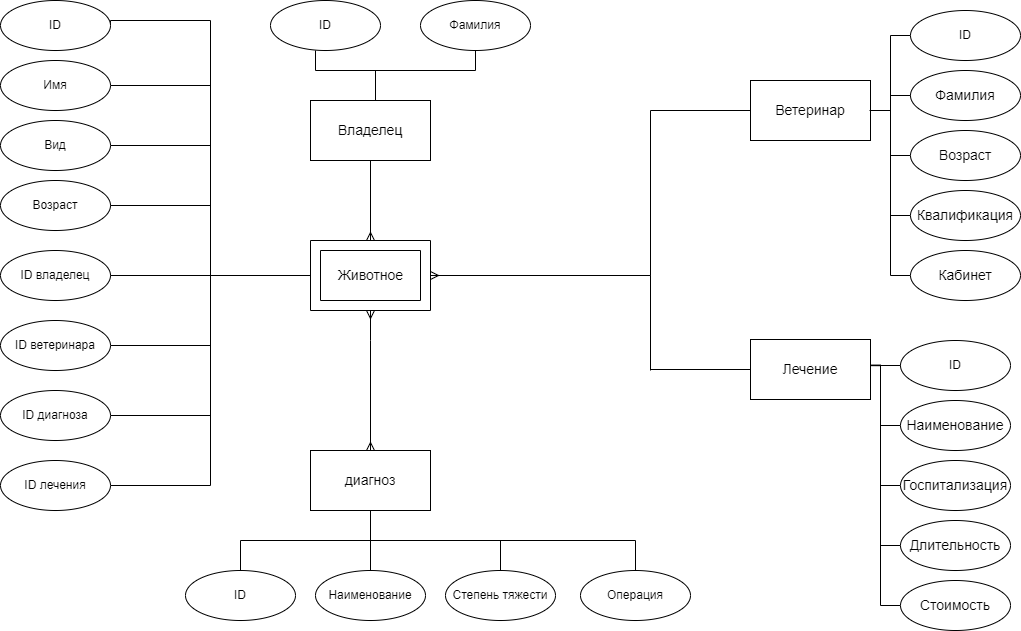

The diagram above was exported from draw.io. Its source (the exported page's mxGraphModel, read from the mxfile embedded in the PNG):
<mxGraphModel dx="1422" dy="772" grid="1" gridSize="10" guides="1" tooltips="1" connect="1" arrows="1" fold="1" page="1" pageScale="1" pageWidth="1169" pageHeight="827" math="0" shadow="0">
  <root>
    <mxCell id="0" />
    <mxCell id="1" parent="0" />
    <mxCell id="NVP2eIRXsjrryotyQ8Kv-4" value="" style="group" parent="1" vertex="1" connectable="0">
      <mxGeometry x="390" y="320" width="120" height="70" as="geometry" />
    </mxCell>
    <mxCell id="NVP2eIRXsjrryotyQ8Kv-2" value="" style="verticalLabelPosition=bottom;verticalAlign=top;html=1;shape=mxgraph.basic.frame;dx=10;" parent="NVP2eIRXsjrryotyQ8Kv-4" vertex="1">
      <mxGeometry width="119.99999999999997" height="70" as="geometry" />
    </mxCell>
    <mxCell id="NVP2eIRXsjrryotyQ8Kv-3" value="&lt;font style=&quot;font-size: 14px&quot;&gt;Животное&lt;/font&gt;" style="text;html=1;align=center;verticalAlign=middle;resizable=0;points=[];autosize=1;strokeColor=none;fillColor=none;" parent="NVP2eIRXsjrryotyQ8Kv-4" vertex="1">
      <mxGeometry x="20.004937373434295" y="25" width="80" height="20" as="geometry" />
    </mxCell>
    <mxCell id="NVP2eIRXsjrryotyQ8Kv-13" style="edgeStyle=orthogonalEdgeStyle;rounded=0;orthogonalLoop=1;jettySize=auto;html=1;entryX=0.5;entryY=0;entryDx=0;entryDy=0;endArrow=ERmany;endFill=0;" parent="1" target="NVP2eIRXsjrryotyQ8Kv-6" edge="1">
      <mxGeometry relative="1" as="geometry">
        <mxPoint x="450" y="420" as="sourcePoint" />
      </mxGeometry>
    </mxCell>
    <mxCell id="NVP2eIRXsjrryotyQ8Kv-14" style="edgeStyle=orthogonalEdgeStyle;rounded=0;orthogonalLoop=1;jettySize=auto;html=1;exitX=0.5;exitY=0;exitDx=0;exitDy=0;entryX=0.5;entryY=1;entryDx=0;entryDy=0;entryPerimeter=0;endArrow=ERmany;endFill=0;" parent="1" target="NVP2eIRXsjrryotyQ8Kv-2" edge="1">
      <mxGeometry relative="1" as="geometry">
        <mxPoint x="450" y="420" as="sourcePoint" />
      </mxGeometry>
    </mxCell>
    <mxCell id="NVP2eIRXsjrryotyQ8Kv-10" style="edgeStyle=orthogonalEdgeStyle;rounded=0;orthogonalLoop=1;jettySize=auto;html=1;entryX=0.5;entryY=0;entryDx=0;entryDy=0;endArrow=none;endFill=0;" parent="1" source="NVP2eIRXsjrryotyQ8Kv-6" target="NVP2eIRXsjrryotyQ8Kv-8" edge="1">
      <mxGeometry relative="1" as="geometry" />
    </mxCell>
    <mxCell id="NVP2eIRXsjrryotyQ8Kv-6" value="&lt;font style=&quot;font-size: 14px&quot;&gt;диагноз&lt;/font&gt;" style="rounded=0;whiteSpace=wrap;html=1;" parent="1" vertex="1">
      <mxGeometry x="390" y="530" width="120" height="60" as="geometry" />
    </mxCell>
    <mxCell id="NVP2eIRXsjrryotyQ8Kv-12" style="edgeStyle=orthogonalEdgeStyle;rounded=0;orthogonalLoop=1;jettySize=auto;html=1;exitX=0.5;exitY=0;exitDx=0;exitDy=0;entryX=0.5;entryY=1;entryDx=0;entryDy=0;endArrow=none;endFill=0;" parent="1" source="NVP2eIRXsjrryotyQ8Kv-7" target="NVP2eIRXsjrryotyQ8Kv-6" edge="1">
      <mxGeometry relative="1" as="geometry" />
    </mxCell>
    <mxCell id="NVP2eIRXsjrryotyQ8Kv-7" value="ID" style="ellipse;whiteSpace=wrap;html=1;" parent="1" vertex="1">
      <mxGeometry x="265" y="650" width="110" height="50" as="geometry" />
    </mxCell>
    <mxCell id="NVP2eIRXsjrryotyQ8Kv-8" value="Наименование" style="ellipse;whiteSpace=wrap;html=1;" parent="1" vertex="1">
      <mxGeometry x="395" y="650" width="110" height="50" as="geometry" />
    </mxCell>
    <mxCell id="NVP2eIRXsjrryotyQ8Kv-11" style="edgeStyle=orthogonalEdgeStyle;rounded=0;orthogonalLoop=1;jettySize=auto;html=1;exitX=0.5;exitY=0;exitDx=0;exitDy=0;entryX=0.5;entryY=1;entryDx=0;entryDy=0;endArrow=none;endFill=0;" parent="1" source="NVP2eIRXsjrryotyQ8Kv-9" target="NVP2eIRXsjrryotyQ8Kv-6" edge="1">
      <mxGeometry relative="1" as="geometry" />
    </mxCell>
    <mxCell id="NVP2eIRXsjrryotyQ8Kv-9" value="Степень тяжести" style="ellipse;whiteSpace=wrap;html=1;" parent="1" vertex="1">
      <mxGeometry x="525" y="650" width="110" height="50" as="geometry" />
    </mxCell>
    <mxCell id="NVP2eIRXsjrryotyQ8Kv-26" style="edgeStyle=orthogonalEdgeStyle;rounded=0;orthogonalLoop=1;jettySize=auto;html=1;exitX=1;exitY=0.5;exitDx=0;exitDy=0;entryX=0;entryY=0.5;entryDx=0;entryDy=0;entryPerimeter=0;endArrow=none;endFill=0;" parent="1" source="NVP2eIRXsjrryotyQ8Kv-15" target="NVP2eIRXsjrryotyQ8Kv-2" edge="1">
      <mxGeometry relative="1" as="geometry">
        <Array as="points">
          <mxPoint x="190" y="100" />
          <mxPoint x="290" y="100" />
          <mxPoint x="290" y="355" />
        </Array>
      </mxGeometry>
    </mxCell>
    <mxCell id="NVP2eIRXsjrryotyQ8Kv-15" value="ID" style="ellipse;whiteSpace=wrap;html=1;" parent="1" vertex="1">
      <mxGeometry x="80" y="80" width="110" height="50" as="geometry" />
    </mxCell>
    <mxCell id="NVP2eIRXsjrryotyQ8Kv-25" style="edgeStyle=orthogonalEdgeStyle;rounded=0;orthogonalLoop=1;jettySize=auto;html=1;exitX=1;exitY=0.5;exitDx=0;exitDy=0;entryX=0;entryY=0.5;entryDx=0;entryDy=0;entryPerimeter=0;endArrow=none;endFill=0;" parent="1" source="NVP2eIRXsjrryotyQ8Kv-16" target="NVP2eIRXsjrryotyQ8Kv-2" edge="1">
      <mxGeometry relative="1" as="geometry" />
    </mxCell>
    <mxCell id="NVP2eIRXsjrryotyQ8Kv-16" value="Имя" style="ellipse;whiteSpace=wrap;html=1;" parent="1" vertex="1">
      <mxGeometry x="80" y="140" width="110" height="50" as="geometry" />
    </mxCell>
    <mxCell id="NVP2eIRXsjrryotyQ8Kv-24" style="edgeStyle=orthogonalEdgeStyle;rounded=0;orthogonalLoop=1;jettySize=auto;html=1;exitX=1;exitY=0.5;exitDx=0;exitDy=0;entryX=0;entryY=0.5;entryDx=0;entryDy=0;entryPerimeter=0;endArrow=none;endFill=0;" parent="1" source="NVP2eIRXsjrryotyQ8Kv-17" target="NVP2eIRXsjrryotyQ8Kv-2" edge="1">
      <mxGeometry relative="1" as="geometry" />
    </mxCell>
    <mxCell id="NVP2eIRXsjrryotyQ8Kv-17" value="Вид" style="ellipse;whiteSpace=wrap;html=1;" parent="1" vertex="1">
      <mxGeometry x="80" y="200" width="110" height="50" as="geometry" />
    </mxCell>
    <mxCell id="NVP2eIRXsjrryotyQ8Kv-18" value="Возраст" style="ellipse;whiteSpace=wrap;html=1;" parent="1" vertex="1">
      <mxGeometry x="80" y="260" width="110" height="50" as="geometry" />
    </mxCell>
    <mxCell id="NVP2eIRXsjrryotyQ8Kv-27" style="edgeStyle=orthogonalEdgeStyle;rounded=0;orthogonalLoop=1;jettySize=auto;html=1;exitX=1;exitY=0.5;exitDx=0;exitDy=0;entryX=0;entryY=0.5;entryDx=0;entryDy=0;entryPerimeter=0;endArrow=none;endFill=0;" parent="1" source="NVP2eIRXsjrryotyQ8Kv-19" target="NVP2eIRXsjrryotyQ8Kv-2" edge="1">
      <mxGeometry relative="1" as="geometry" />
    </mxCell>
    <mxCell id="NVP2eIRXsjrryotyQ8Kv-19" value="ID ветеринара" style="ellipse;whiteSpace=wrap;html=1;" parent="1" vertex="1">
      <mxGeometry x="80" y="400" width="110" height="50" as="geometry" />
    </mxCell>
    <mxCell id="NVP2eIRXsjrryotyQ8Kv-28" style="edgeStyle=orthogonalEdgeStyle;rounded=0;orthogonalLoop=1;jettySize=auto;html=1;exitX=1;exitY=0.5;exitDx=0;exitDy=0;entryX=0;entryY=0.5;entryDx=0;entryDy=0;entryPerimeter=0;endArrow=none;endFill=0;" parent="1" source="NVP2eIRXsjrryotyQ8Kv-20" target="NVP2eIRXsjrryotyQ8Kv-2" edge="1">
      <mxGeometry relative="1" as="geometry" />
    </mxCell>
    <mxCell id="NVP2eIRXsjrryotyQ8Kv-20" value="ID диагноза" style="ellipse;whiteSpace=wrap;html=1;" parent="1" vertex="1">
      <mxGeometry x="80" y="470" width="110" height="50" as="geometry" />
    </mxCell>
    <mxCell id="NVP2eIRXsjrryotyQ8Kv-22" style="edgeStyle=orthogonalEdgeStyle;rounded=0;orthogonalLoop=1;jettySize=auto;html=1;exitX=0;exitY=0.5;exitDx=0;exitDy=0;exitPerimeter=0;entryX=1;entryY=0.5;entryDx=0;entryDy=0;endArrow=none;endFill=0;" parent="1" source="NVP2eIRXsjrryotyQ8Kv-2" target="NVP2eIRXsjrryotyQ8Kv-18" edge="1">
      <mxGeometry relative="1" as="geometry" />
    </mxCell>
    <mxCell id="NVP2eIRXsjrryotyQ8Kv-44" style="edgeStyle=orthogonalEdgeStyle;rounded=0;orthogonalLoop=1;jettySize=auto;html=1;exitX=1;exitY=0.5;exitDx=0;exitDy=0;entryX=0;entryY=0.5;entryDx=0;entryDy=0;entryPerimeter=0;endArrow=none;endFill=0;" parent="1" target="NVP2eIRXsjrryotyQ8Kv-32" edge="1">
      <mxGeometry relative="1" as="geometry">
        <mxPoint x="730" y="449" as="sourcePoint" />
      </mxGeometry>
    </mxCell>
    <mxCell id="NVP2eIRXsjrryotyQ8Kv-34" value="" style="group" parent="1" vertex="1" connectable="0">
      <mxGeometry x="830" y="419" width="120" height="60" as="geometry" />
    </mxCell>
    <mxCell id="NVP2eIRXsjrryotyQ8Kv-32" value="" style="verticalLabelPosition=bottom;verticalAlign=top;html=1;shape=mxgraph.basic.rect;fillColor2=none;strokeWidth=1;size=20;indent=5;" parent="NVP2eIRXsjrryotyQ8Kv-34" vertex="1">
      <mxGeometry width="120" height="60" as="geometry" />
    </mxCell>
    <mxCell id="NVP2eIRXsjrryotyQ8Kv-33" value="&lt;font style=&quot;font-size: 14px&quot;&gt;Лечение&lt;/font&gt;" style="text;html=1;strokeColor=none;fillColor=none;align=center;verticalAlign=middle;whiteSpace=wrap;rounded=0;" parent="NVP2eIRXsjrryotyQ8Kv-34" vertex="1">
      <mxGeometry x="40" y="20" width="40" height="20" as="geometry" />
    </mxCell>
    <mxCell id="NVP2eIRXsjrryotyQ8Kv-36" value="" style="group" parent="1" vertex="1" connectable="0">
      <mxGeometry x="830" y="160" width="120" height="60" as="geometry" />
    </mxCell>
    <mxCell id="NVP2eIRXsjrryotyQ8Kv-37" value="" style="verticalLabelPosition=bottom;verticalAlign=top;html=1;shape=mxgraph.basic.rect;fillColor2=none;strokeWidth=1;size=20;indent=5;" parent="NVP2eIRXsjrryotyQ8Kv-36" vertex="1">
      <mxGeometry width="120" height="60" as="geometry" />
    </mxCell>
    <mxCell id="NVP2eIRXsjrryotyQ8Kv-38" value="&lt;font style=&quot;font-size: 14px&quot;&gt;Ветеринар&lt;/font&gt;" style="text;html=1;strokeColor=none;fillColor=none;align=center;verticalAlign=middle;whiteSpace=wrap;rounded=0;" parent="NVP2eIRXsjrryotyQ8Kv-36" vertex="1">
      <mxGeometry x="40" y="20" width="40" height="20" as="geometry" />
    </mxCell>
    <mxCell id="NVP2eIRXsjrryotyQ8Kv-39" style="edgeStyle=orthogonalEdgeStyle;rounded=0;orthogonalLoop=1;jettySize=auto;html=1;exitX=1;exitY=0.5;exitDx=0;exitDy=0;exitPerimeter=0;endArrow=none;endFill=0;" parent="1" source="NVP2eIRXsjrryotyQ8Kv-2" edge="1">
      <mxGeometry relative="1" as="geometry">
        <mxPoint x="730" y="450" as="targetPoint" />
      </mxGeometry>
    </mxCell>
    <mxCell id="NVP2eIRXsjrryotyQ8Kv-40" style="edgeStyle=orthogonalEdgeStyle;rounded=0;orthogonalLoop=1;jettySize=auto;html=1;exitX=1;exitY=0.5;exitDx=0;exitDy=0;exitPerimeter=0;endArrow=none;endFill=0;startArrow=ERmany;startFill=0;" parent="1" source="NVP2eIRXsjrryotyQ8Kv-2" edge="1">
      <mxGeometry relative="1" as="geometry">
        <mxPoint x="730" y="190" as="targetPoint" />
      </mxGeometry>
    </mxCell>
    <mxCell id="NVP2eIRXsjrryotyQ8Kv-51" style="edgeStyle=orthogonalEdgeStyle;rounded=0;orthogonalLoop=1;jettySize=auto;html=1;exitX=0;exitY=0.5;exitDx=0;exitDy=0;entryX=1;entryY=0.5;entryDx=0;entryDy=0;entryPerimeter=0;endArrow=none;endFill=0;" parent="1" source="NVP2eIRXsjrryotyQ8Kv-45" target="NVP2eIRXsjrryotyQ8Kv-37" edge="1">
      <mxGeometry relative="1" as="geometry" />
    </mxCell>
    <mxCell id="NVP2eIRXsjrryotyQ8Kv-45" value="ID" style="ellipse;whiteSpace=wrap;html=1;" parent="1" vertex="1">
      <mxGeometry x="990" y="90" width="110" height="50" as="geometry" />
    </mxCell>
    <mxCell id="NVP2eIRXsjrryotyQ8Kv-46" value="&lt;font style=&quot;font-size: 14px&quot;&gt;Фамилия&lt;/font&gt;" style="ellipse;whiteSpace=wrap;html=1;" parent="1" vertex="1">
      <mxGeometry x="990" y="150" width="110" height="50" as="geometry" />
    </mxCell>
    <mxCell id="NVP2eIRXsjrryotyQ8Kv-52" style="edgeStyle=orthogonalEdgeStyle;rounded=0;orthogonalLoop=1;jettySize=auto;html=1;exitX=0;exitY=0.5;exitDx=0;exitDy=0;entryX=1.017;entryY=0.5;entryDx=0;entryDy=0;entryPerimeter=0;endArrow=none;endFill=0;" parent="1" source="NVP2eIRXsjrryotyQ8Kv-47" target="NVP2eIRXsjrryotyQ8Kv-37" edge="1">
      <mxGeometry relative="1" as="geometry" />
    </mxCell>
    <mxCell id="NVP2eIRXsjrryotyQ8Kv-47" value="&lt;font style=&quot;font-size: 14px&quot;&gt;Возраст&lt;/font&gt;" style="ellipse;whiteSpace=wrap;html=1;" parent="1" vertex="1">
      <mxGeometry x="990" y="210" width="110" height="50" as="geometry" />
    </mxCell>
    <mxCell id="NVP2eIRXsjrryotyQ8Kv-54" style="edgeStyle=orthogonalEdgeStyle;rounded=0;orthogonalLoop=1;jettySize=auto;html=1;exitX=0;exitY=0.5;exitDx=0;exitDy=0;entryX=1;entryY=0.5;entryDx=0;entryDy=0;entryPerimeter=0;endArrow=none;endFill=0;" parent="1" source="NVP2eIRXsjrryotyQ8Kv-48" target="NVP2eIRXsjrryotyQ8Kv-37" edge="1">
      <mxGeometry relative="1" as="geometry" />
    </mxCell>
    <mxCell id="NVP2eIRXsjrryotyQ8Kv-48" value="&lt;font style=&quot;font-size: 14px&quot;&gt;Квалификация&lt;/font&gt;" style="ellipse;whiteSpace=wrap;html=1;" parent="1" vertex="1">
      <mxGeometry x="990" y="270" width="110" height="50" as="geometry" />
    </mxCell>
    <mxCell id="NVP2eIRXsjrryotyQ8Kv-55" style="edgeStyle=orthogonalEdgeStyle;rounded=0;orthogonalLoop=1;jettySize=auto;html=1;exitX=0;exitY=0.5;exitDx=0;exitDy=0;entryX=0.992;entryY=0.5;entryDx=0;entryDy=0;entryPerimeter=0;endArrow=none;endFill=0;" parent="1" source="NVP2eIRXsjrryotyQ8Kv-49" target="NVP2eIRXsjrryotyQ8Kv-37" edge="1">
      <mxGeometry relative="1" as="geometry" />
    </mxCell>
    <mxCell id="NVP2eIRXsjrryotyQ8Kv-49" value="&lt;span style=&quot;font-size: 14px&quot;&gt;Кабинет&lt;/span&gt;" style="ellipse;whiteSpace=wrap;html=1;" parent="1" vertex="1">
      <mxGeometry x="990" y="330" width="110" height="50" as="geometry" />
    </mxCell>
    <mxCell id="NVP2eIRXsjrryotyQ8Kv-50" style="edgeStyle=orthogonalEdgeStyle;rounded=0;orthogonalLoop=1;jettySize=auto;html=1;entryX=0;entryY=0.5;entryDx=0;entryDy=0;endArrow=none;endFill=0;" parent="1" source="NVP2eIRXsjrryotyQ8Kv-37" target="NVP2eIRXsjrryotyQ8Kv-46" edge="1">
      <mxGeometry relative="1" as="geometry" />
    </mxCell>
    <mxCell id="NVP2eIRXsjrryotyQ8Kv-64" style="edgeStyle=orthogonalEdgeStyle;rounded=0;orthogonalLoop=1;jettySize=auto;html=1;exitX=0;exitY=0.5;exitDx=0;exitDy=0;entryX=1.001;entryY=0.421;entryDx=0;entryDy=0;entryPerimeter=0;endArrow=none;endFill=0;" parent="1" source="NVP2eIRXsjrryotyQ8Kv-56" target="NVP2eIRXsjrryotyQ8Kv-32" edge="1">
      <mxGeometry relative="1" as="geometry" />
    </mxCell>
    <mxCell id="NVP2eIRXsjrryotyQ8Kv-56" value="ID" style="ellipse;whiteSpace=wrap;html=1;" parent="1" vertex="1">
      <mxGeometry x="980" y="420" width="110" height="50" as="geometry" />
    </mxCell>
    <mxCell id="NVP2eIRXsjrryotyQ8Kv-65" style="edgeStyle=orthogonalEdgeStyle;rounded=0;orthogonalLoop=1;jettySize=auto;html=1;exitX=0;exitY=0.5;exitDx=0;exitDy=0;entryX=1.003;entryY=0.428;entryDx=0;entryDy=0;entryPerimeter=0;endArrow=none;endFill=0;" parent="1" source="NVP2eIRXsjrryotyQ8Kv-57" target="NVP2eIRXsjrryotyQ8Kv-32" edge="1">
      <mxGeometry relative="1" as="geometry">
        <Array as="points">
          <mxPoint x="960" y="505" />
          <mxPoint x="960" y="445" />
          <mxPoint x="950" y="445" />
        </Array>
      </mxGeometry>
    </mxCell>
    <mxCell id="NVP2eIRXsjrryotyQ8Kv-57" value="&lt;font style=&quot;font-size: 14px&quot;&gt;Наименование&lt;/font&gt;" style="ellipse;whiteSpace=wrap;html=1;" parent="1" vertex="1">
      <mxGeometry x="980" y="480" width="110" height="50" as="geometry" />
    </mxCell>
    <mxCell id="NVP2eIRXsjrryotyQ8Kv-66" style="edgeStyle=orthogonalEdgeStyle;rounded=0;orthogonalLoop=1;jettySize=auto;html=1;exitX=0;exitY=0.5;exitDx=0;exitDy=0;entryX=1.005;entryY=0.436;entryDx=0;entryDy=0;entryPerimeter=0;endArrow=none;endFill=0;" parent="1" source="NVP2eIRXsjrryotyQ8Kv-58" target="NVP2eIRXsjrryotyQ8Kv-32" edge="1">
      <mxGeometry relative="1" as="geometry">
        <Array as="points">
          <mxPoint x="960" y="565" />
          <mxPoint x="960" y="445" />
        </Array>
      </mxGeometry>
    </mxCell>
    <mxCell id="NVP2eIRXsjrryotyQ8Kv-58" value="&lt;font style=&quot;font-size: 14px&quot;&gt;Госпитализация&lt;/font&gt;" style="ellipse;whiteSpace=wrap;html=1;" parent="1" vertex="1">
      <mxGeometry x="980" y="540" width="110" height="50" as="geometry" />
    </mxCell>
    <mxCell id="NVP2eIRXsjrryotyQ8Kv-67" style="edgeStyle=orthogonalEdgeStyle;rounded=0;orthogonalLoop=1;jettySize=auto;html=1;exitX=0;exitY=0.5;exitDx=0;exitDy=0;entryX=0.999;entryY=0.432;entryDx=0;entryDy=0;entryPerimeter=0;endArrow=none;endFill=0;" parent="1" source="NVP2eIRXsjrryotyQ8Kv-59" target="NVP2eIRXsjrryotyQ8Kv-32" edge="1">
      <mxGeometry relative="1" as="geometry">
        <Array as="points">
          <mxPoint x="960" y="625" />
          <mxPoint x="960" y="445" />
        </Array>
      </mxGeometry>
    </mxCell>
    <mxCell id="NVP2eIRXsjrryotyQ8Kv-59" value="&lt;font style=&quot;font-size: 14px&quot;&gt;Длительность&lt;/font&gt;" style="ellipse;whiteSpace=wrap;html=1;" parent="1" vertex="1">
      <mxGeometry x="980" y="600" width="110" height="50" as="geometry" />
    </mxCell>
    <mxCell id="NVP2eIRXsjrryotyQ8Kv-68" style="edgeStyle=orthogonalEdgeStyle;rounded=0;orthogonalLoop=1;jettySize=auto;html=1;exitX=0;exitY=0.5;exitDx=0;exitDy=0;entryX=1.003;entryY=0.432;entryDx=0;entryDy=0;entryPerimeter=0;endArrow=none;endFill=0;" parent="1" source="NVP2eIRXsjrryotyQ8Kv-60" target="NVP2eIRXsjrryotyQ8Kv-32" edge="1">
      <mxGeometry relative="1" as="geometry">
        <Array as="points">
          <mxPoint x="960" y="685" />
          <mxPoint x="960" y="445" />
        </Array>
      </mxGeometry>
    </mxCell>
    <mxCell id="NVP2eIRXsjrryotyQ8Kv-60" value="&lt;span style=&quot;font-size: 14px&quot;&gt;Стоимость&lt;/span&gt;" style="ellipse;whiteSpace=wrap;html=1;" parent="1" vertex="1">
      <mxGeometry x="980" y="660" width="110" height="50" as="geometry" />
    </mxCell>
    <mxCell id="NVP2eIRXsjrryotyQ8Kv-71" style="edgeStyle=orthogonalEdgeStyle;rounded=0;orthogonalLoop=1;jettySize=auto;html=1;exitX=0.5;exitY=0;exitDx=0;exitDy=0;startArrow=none;startFill=0;endArrow=none;endFill=0;" parent="1" source="NVP2eIRXsjrryotyQ8Kv-70" target="NVP2eIRXsjrryotyQ8Kv-6" edge="1">
      <mxGeometry relative="1" as="geometry" />
    </mxCell>
    <mxCell id="NVP2eIRXsjrryotyQ8Kv-70" value="Операция" style="ellipse;whiteSpace=wrap;html=1;" parent="1" vertex="1">
      <mxGeometry x="660" y="650" width="110" height="50" as="geometry" />
    </mxCell>
    <mxCell id="tLnsnraOyqZTcuknybQ6-2" style="edgeStyle=orthogonalEdgeStyle;rounded=0;orthogonalLoop=1;jettySize=auto;html=1;exitX=1;exitY=0.5;exitDx=0;exitDy=0;entryX=0;entryY=0.5;entryDx=0;entryDy=0;entryPerimeter=0;endArrow=none;endFill=0;" parent="1" source="tLnsnraOyqZTcuknybQ6-1" target="NVP2eIRXsjrryotyQ8Kv-2" edge="1">
      <mxGeometry relative="1" as="geometry" />
    </mxCell>
    <mxCell id="tLnsnraOyqZTcuknybQ6-1" value="ID лечения" style="ellipse;whiteSpace=wrap;html=1;" parent="1" vertex="1">
      <mxGeometry x="80" y="540" width="110" height="50" as="geometry" />
    </mxCell>
    <mxCell id="lJ4f0gVmdKuRYt3nIHdD-4" value="" style="line;strokeWidth=1;html=1;perimeter=backbonePerimeter;points=[];outlineConnect=0;" parent="1" vertex="1">
      <mxGeometry x="190" y="350" width="100" height="10" as="geometry" />
    </mxCell>
    <mxCell id="lJ4f0gVmdKuRYt3nIHdD-6" value="ID&amp;nbsp;владелец" style="ellipse;whiteSpace=wrap;html=1;" parent="1" vertex="1">
      <mxGeometry x="80" y="330" width="110" height="50" as="geometry" />
    </mxCell>
    <mxCell id="lJ4f0gVmdKuRYt3nIHdD-7" value="" style="fontSize=12;html=1;endArrow=ERmany;rounded=0;jumpStyle=line;strokeWidth=1;strokeColor=#000000;entryX=0.5;entryY=0;entryDx=0;entryDy=0;entryPerimeter=0;" parent="1" target="NVP2eIRXsjrryotyQ8Kv-2" edge="1">
      <mxGeometry width="100" height="100" relative="1" as="geometry">
        <mxPoint x="450" y="240" as="sourcePoint" />
        <mxPoint x="460" y="100" as="targetPoint" />
      </mxGeometry>
    </mxCell>
    <mxCell id="lJ4f0gVmdKuRYt3nIHdD-8" value="" style="group" parent="1" vertex="1" connectable="0">
      <mxGeometry x="390" y="180" width="120" height="60" as="geometry" />
    </mxCell>
    <mxCell id="lJ4f0gVmdKuRYt3nIHdD-9" value="" style="verticalLabelPosition=bottom;verticalAlign=top;html=1;shape=mxgraph.basic.rect;fillColor2=none;strokeWidth=1;size=20;indent=5;" parent="lJ4f0gVmdKuRYt3nIHdD-8" vertex="1">
      <mxGeometry width="120" height="60" as="geometry" />
    </mxCell>
    <mxCell id="lJ4f0gVmdKuRYt3nIHdD-10" value="&lt;span style=&quot;font-size: 14px;&quot;&gt;Владелец&lt;br&gt;&lt;/span&gt;" style="text;html=1;strokeColor=none;fillColor=none;align=center;verticalAlign=middle;whiteSpace=wrap;rounded=0;" parent="lJ4f0gVmdKuRYt3nIHdD-8" vertex="1">
      <mxGeometry x="40" y="20" width="40" height="20" as="geometry" />
    </mxCell>
    <mxCell id="lJ4f0gVmdKuRYt3nIHdD-12" value="ID" style="ellipse;whiteSpace=wrap;html=1;" parent="1" vertex="1">
      <mxGeometry x="350" y="80" width="110" height="50" as="geometry" />
    </mxCell>
    <mxCell id="lJ4f0gVmdKuRYt3nIHdD-13" value="Фамилия" style="ellipse;whiteSpace=wrap;html=1;" parent="1" vertex="1">
      <mxGeometry x="500" y="80" width="110" height="50" as="geometry" />
    </mxCell>
    <mxCell id="lJ4f0gVmdKuRYt3nIHdD-16" value="" style="line;strokeWidth=1;direction=south;html=1;" parent="1" vertex="1">
      <mxGeometry x="450" y="150" width="10" height="30" as="geometry" />
    </mxCell>
    <mxCell id="lJ4f0gVmdKuRYt3nIHdD-17" value="" style="line;strokeWidth=1;html=1;perimeter=backbonePerimeter;points=[];outlineConnect=0;" parent="1" vertex="1">
      <mxGeometry x="395" y="145" width="160" height="10" as="geometry" />
    </mxCell>
    <mxCell id="lJ4f0gVmdKuRYt3nIHdD-18" value="" style="line;strokeWidth=1;direction=south;html=1;" parent="1" vertex="1">
      <mxGeometry x="550" y="130" width="10" height="20" as="geometry" />
    </mxCell>
    <mxCell id="lJ4f0gVmdKuRYt3nIHdD-19" value="" style="line;strokeWidth=1;direction=south;html=1;" parent="1" vertex="1">
      <mxGeometry x="390" y="130" width="10" height="20" as="geometry" />
    </mxCell>
    <mxCell id="2iZR3pT19IYvwFJsZObw-1" value="" style="line;strokeWidth=1;html=1;perimeter=backbonePerimeter;points=[];outlineConnect=0;" vertex="1" parent="1">
      <mxGeometry x="730" y="185" width="100" height="10" as="geometry" />
    </mxCell>
  </root>
</mxGraphModel>